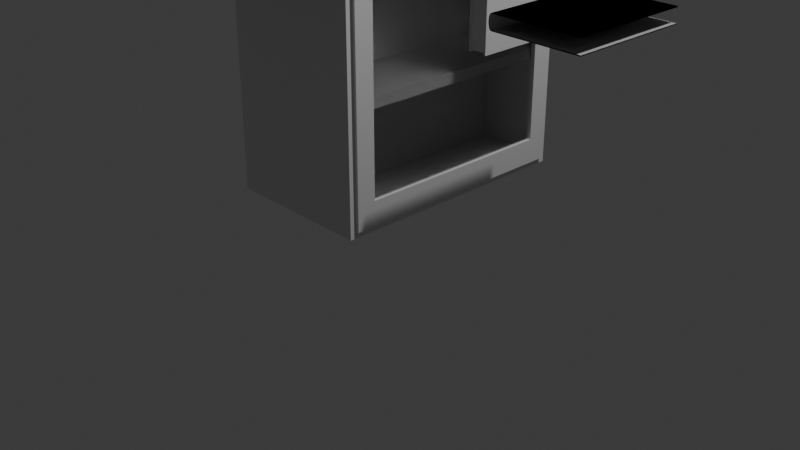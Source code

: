 # Source: library_-_pre_bones.blend  (saved by Blender 4.3.34; exported with 4.5.12 LTS)
import bpy
from mathutils import Matrix  # noqa: F401  (used for matrix-valued properties, if any)

bpy.ops.wm.read_factory_settings(use_empty=True)
scene = bpy.context.scene
scene.name = 'Scene'

# ---- collections
col_collection = bpy.data.collections.new('Collection'); scene.collection.children.link(col_collection)
col_library = bpy.data.collections.new('Library'); scene.collection.children.link(col_library)
col_door = bpy.data.collections.new('Door'); col_library.children.link(col_door)
col_book__filler = bpy.data.collections.new('Book (Filler)'); scene.collection.children.link(col_book__filler)
col_book__animated = bpy.data.collections.new('Book (Animated)'); scene.collection.children.link(col_book__animated)

# ---- materials (node trees are filled in below, after node groups)
mat_glass = bpy.data.materials.new('Glass')
mat_glass.use_transparent_shadow = False

# ---- node groups
ng_auto_smooth_001 = bpy.data.node_groups.new('Auto Smooth.001', 'GeometryNodeTree')
_s = ng_auto_smooth_001.interface.new_socket(name='Geometry', in_out='OUTPUT', socket_type='NodeSocketGeometry')
_s = ng_auto_smooth_001.interface.new_socket(name='Geometry', in_out='INPUT', socket_type='NodeSocketGeometry')
_s = ng_auto_smooth_001.interface.new_socket(name='Angle', in_out='INPUT', socket_type='NodeSocketFloat')
_s.subtype = 'ANGLE'
_s.min_value = 0.0
_s.max_value = 3.142
ng_auto_smooth_001.is_modifier = True
_N = ng_auto_smooth_001.nodes; _L = ng_auto_smooth_001.links
n0 = _N.new('NodeGroupOutput'); n0.name = 'Group Output'; n0.location = (480, -100)
n1 = _N.new('NodeGroupInput'); n1.name = 'Group Input'; n1.location = (-420, -300)
n2 = _N.new('NodeGroupInput'); n2.name = 'Group Input.001'; n2.location = (-60, -100)
n3 = _N.new('GeometryNodeSetShadeSmooth'); n3.name = 'Set Shade Smooth'; n3.location = (120, -100)
n3.domain = 'EDGE'
n4 = _N.new('GeometryNodeSetShadeSmooth'); n4.name = 'Set Shade Smooth.001'; n4.location = (300, -100)
n5 = _N.new('GeometryNodeInputMeshEdgeAngle'); n5.name = 'Edge Angle'; n5.location = (-420, -220)
n6 = _N.new('GeometryNodeInputEdgeSmooth'); n6.name = 'Is Edge Smooth'; n6.location = (-60, -160)
n7 = _N.new('GeometryNodeInputShadeSmooth'); n7.name = 'Is Face Smooth'; n7.location = (-240, -340)
n8 = _N.new('FunctionNodeBooleanMath'); n8.name = 'Boolean Math'; n8.location = (-60, -220)
n9 = _N.new('FunctionNodeCompare'); n9.name = 'Compare'; n9.location = (-240, -180)
n9.operation = 'LESS_EQUAL'
_L.new(n5.outputs[0], n9.inputs[0])
_L.new(n4.outputs[0], n0.inputs[0])
_L.new(n1.outputs[1], n9.inputs[1])
_L.new(n9.outputs[0], n8.inputs[0])
_L.new(n7.outputs[0], n8.inputs[1])
_L.new(n2.outputs[0], n3.inputs[0])
_L.new(n6.outputs[0], n3.inputs[1])
_L.new(n3.outputs[0], n4.inputs[0])
_L.new(n8.outputs[0], n3.inputs[2])
n0.is_active_output = True
ng_auto_smooth = bpy.data.node_groups.new('Auto Smooth', 'GeometryNodeTree')
_s = ng_auto_smooth.interface.new_socket(name='Geometry', in_out='OUTPUT', socket_type='NodeSocketGeometry')
_s = ng_auto_smooth.interface.new_socket(name='Geometry', in_out='INPUT', socket_type='NodeSocketGeometry')
_s = ng_auto_smooth.interface.new_socket(name='Angle', in_out='INPUT', socket_type='NodeSocketFloat')
_s.subtype = 'ANGLE'
_s.min_value = 0.0
_s.max_value = 3.142
ng_auto_smooth.is_modifier = True
_N = ng_auto_smooth.nodes; _L = ng_auto_smooth.links
n0 = _N.new('NodeGroupOutput'); n0.name = 'Group Output'; n0.location = (480, -100)
n1 = _N.new('NodeGroupInput'); n1.name = 'Group Input'; n1.location = (-420, -300)
n2 = _N.new('NodeGroupInput'); n2.name = 'Group Input.001'; n2.location = (-60, -100)
n3 = _N.new('GeometryNodeSetShadeSmooth'); n3.name = 'Set Shade Smooth'; n3.location = (120, -100)
n3.domain = 'EDGE'
n4 = _N.new('GeometryNodeSetShadeSmooth'); n4.name = 'Set Shade Smooth.001'; n4.location = (300, -100)
n5 = _N.new('GeometryNodeInputMeshEdgeAngle'); n5.name = 'Edge Angle'; n5.location = (-420, -220)
n6 = _N.new('GeometryNodeInputEdgeSmooth'); n6.name = 'Is Edge Smooth'; n6.location = (-60, -160)
n7 = _N.new('GeometryNodeInputShadeSmooth'); n7.name = 'Is Face Smooth'; n7.location = (-240, -340)
n8 = _N.new('FunctionNodeBooleanMath'); n8.name = 'Boolean Math'; n8.location = (-60, -220)
n9 = _N.new('FunctionNodeCompare'); n9.name = 'Compare'; n9.location = (-240, -180)
n9.operation = 'LESS_EQUAL'
_L.new(n5.outputs[0], n9.inputs[0])
_L.new(n4.outputs[0], n0.inputs[0])
_L.new(n1.outputs[1], n9.inputs[1])
_L.new(n9.outputs[0], n8.inputs[0])
_L.new(n7.outputs[0], n8.inputs[1])
_L.new(n2.outputs[0], n3.inputs[0])
_L.new(n6.outputs[0], n3.inputs[1])
_L.new(n3.outputs[0], n4.inputs[0])
_L.new(n8.outputs[0], n3.inputs[2])
n0.is_active_output = True

# ---- material node trees
mat_glass.use_nodes = True; mat_glass.node_tree.nodes.clear()
_N = mat_glass.node_tree.nodes; _L = mat_glass.node_tree.links
n0 = _N.new('ShaderNodeBsdfPrincipled'); n0.name = 'Principled BSDF'; n0.location = (10, 300)
n0.inputs[2].default_value = 0.0
n0.inputs[3].default_value = 1.45
n0.inputs[18].default_value = 1.0
n1 = _N.new('ShaderNodeOutputMaterial'); n1.name = 'Material Output'; n1.location = (300, 300)
_L.new(n0.outputs[0], n1.inputs[0])
n1.is_active_output = True

# ---- world
world_world = bpy.data.worlds.new('World'); scene.world = world_world
world_world.use_nodes = True; world_world.node_tree.nodes.clear()
_N = world_world.node_tree.nodes; _L = world_world.node_tree.links
n0 = _N.new('ShaderNodeOutputWorld'); n0.name = 'World Output'; n0.location = (300, 300)
n1 = _N.new('ShaderNodeBackground'); n1.name = 'Background'; n1.location = (10, 300)
n1.inputs[0].default_value = (0.05088, 0.05088, 0.05088, 1.0)
_L.new(n1.outputs[0], n0.inputs[0])
n0.is_active_output = True
world_world.color = (0.05088, 0.05088, 0.05088)
world_world.use_sun_shadow = False
world_world.sun_shadow_jitter_overblur = 0.0

# ---- cameras
cam_camera = bpy.data.cameras.new('Camera')
cam_camera.clip_end = 100.0
cam_camera.ortho_scale = 7.314

# ---- lights
light_light = bpy.data.lights.new('Light', 'POINT')
light_light.transmission_factor = 0.0
light_light.use_soft_falloff = False
light_light.energy = 1000.0
light_light.shadow_soft_size = 0.1
light_light.shadow_maximum_resolution = 0.006
light_light.use_absolute_resolution = True

# ---- meshes
me_cube_003 = bpy.data.meshes.new('Cube.003')
me_cube_003.from_pydata([(0.8164, -0.6084, -0.07493), (0.8164, 0.6084, -0.07493), (0.8164, -0.6084, 0.07493), (0.8164, 0.6084, 0.07493), (-0.08558, -0.6084, -0.06129), (-0.08188, -0.6084, -0.06566), (-0.0847, -0.6084, -0.06282), (-0.08334, -0.6084, -0.06442), (-0.0707, -0.6084, -0.07312), (-0.06512, -0.6084, -0.07493), (-0.06893, -0.6084, -0.07403), (-0.06689, -0.6084, -0.07469), (-0.06512, 0.6084, -0.07493), (-0.0707, 0.6084, -0.07312), (-0.06689, 0.6084, -0.07469), (-0.06893, 0.6084, -0.07403), (-0.08188, 0.6084, -0.06566), (-0.08558, 0.6084, -0.06129), (-0.08334, 0.6084, -0.06442), (-0.0847, 0.6084, -0.06282), (-0.06512, -0.6084, 0.07493), (-0.0707, -0.6084, 0.07312), (-0.06689, -0.6084, 0.07469), (-0.06893, -0.6084, 0.07403), (-0.08188, -0.6084, 0.06566), (-0.08558, -0.6084, 0.06129), (-0.08334, -0.6084, 0.06442), (-0.0847, -0.6084, 0.06282), (-0.08558, 0.6084, 0.06129), (-0.08188, 0.6084, 0.06566), (-0.0847, 0.6084, 0.06282), (-0.08334, 0.6084, 0.06442), (-0.0707, 0.6084, 0.07312), (-0.06512, 0.6084, 0.07493), (-0.06893, 0.6084, 0.07403), (-0.06689, 0.6084, 0.07469), (-0.09282, -0.6084, -0.04086), (-0.09736, -0.6084, -0.02043), (-0.09893, -0.6084, -9.67e-09), (-0.09736, -0.6084, 0.02043), (-0.09282, -0.6084, 0.04086), (-0.09282, 0.6084, 0.04086), (-0.09736, 0.6084, 0.02043), (-0.09893, 0.6084, -6.286e-08), (-0.09736, 0.6084, -0.02043), (-0.09282, 0.6084, -0.04086), (0.8164, -0.6084, -0.06581), (0.8164, 0.6084, -0.06581), (0.8164, -0.6084, 0.06581), (0.8164, 0.6084, 0.06581), (-0.0773, -0.6084, -0.05746), (-0.07638, -0.6084, -0.05839), (-0.07724, -0.6084, -0.05756), (-0.07687, -0.6084, -0.05798), (-0.06608, -0.6084, -0.06525), (-0.0645, -0.6084, -0.06583), (-0.06543, -0.6084, -0.0656), (-0.06485, -0.6084, -0.0658), (-0.0645, 0.6084, -0.06583), (-0.06608, 0.6084, -0.06525), (-0.06485, 0.6084, -0.0658), (-0.06543, 0.6084, -0.0656), (-0.07638, 0.6084, -0.05839), (-0.0773, 0.6084, -0.05746), (-0.07687, 0.6084, -0.05798), (-0.07724, 0.6084, -0.05756), (-0.0645, -0.6084, 0.06583), (-0.06608, -0.6084, 0.06525), (-0.06485, -0.6084, 0.0658), (-0.06543, -0.6084, 0.0656), (-0.07638, -0.6084, 0.05839), (-0.0773, -0.6084, 0.05746), (-0.07687, -0.6084, 0.05798), (-0.07724, -0.6084, 0.05756), (-0.0773, 0.6084, 0.05746), (-0.07638, 0.6084, 0.05839), (-0.07724, 0.6084, 0.05756), (-0.07687, 0.6084, 0.05798), (-0.06608, 0.6084, 0.06525), (-0.0645, 0.6084, 0.06583), (-0.06543, 0.6084, 0.0656), (-0.06485, 0.6084, 0.0658), (-0.08405, -0.6084, -0.03834), (-0.08833, -0.6084, -0.01909), (-0.08981, -0.6084, -9.67e-09), (-0.08833, -0.6084, 0.01909), (-0.08405, -0.6084, 0.03834), (-0.08405, 0.6084, 0.03834), (-0.08833, 0.6084, 0.01909), (-0.08981, 0.6084, -6.286e-08), (-0.08833, 0.6084, -0.01909), (-0.08405, 0.6084, -0.03834)], [], [(29, 24, 21, 32), (2, 3, 33, 20), (36, 45, 17, 4), (9, 12, 1, 0), (28, 25, 27, 30), (30, 27, 26, 31), (31, 26, 24, 29), (20, 33, 35, 22), (22, 35, 34, 23), (23, 34, 32, 21), (12, 9, 11, 14), (14, 11, 10, 15), (15, 10, 8, 13), (4, 17, 19, 6), (6, 19, 18, 7), (7, 18, 16, 5), (13, 8, 5, 16), (25, 28, 41, 40), (40, 41, 42, 39), (39, 42, 43, 38), (38, 43, 44, 37), (37, 44, 45, 36), (75, 78, 67, 70), (48, 66, 79, 49), (82, 50, 63, 91), (55, 46, 47, 58), (74, 76, 73, 71), (76, 77, 72, 73), (77, 75, 70, 72), (66, 68, 81, 79), (68, 69, 80, 81), (69, 67, 78, 80), (58, 60, 57, 55), (60, 61, 56, 57), (61, 59, 54, 56), (50, 52, 65, 63), (52, 53, 64, 65), (53, 51, 62, 64), (59, 62, 51, 54), (71, 86, 87, 74), (86, 85, 88, 87), (85, 84, 89, 88), (84, 83, 90, 89), (83, 82, 91, 90), (0, 1, 47, 46), (3, 2, 48, 49), (28, 30, 76, 74), (27, 25, 71, 73), (30, 31, 77, 76), (26, 27, 73, 72), (31, 29, 75, 77), (24, 26, 72, 70), (20, 22, 68, 66), (35, 33, 79, 81), (22, 23, 69, 68), (34, 35, 81, 80), (23, 21, 67, 69), (32, 34, 80, 78), (12, 14, 60, 58), (11, 9, 55, 57), (14, 15, 61, 60), (10, 11, 57, 56), (15, 13, 59, 61), (8, 10, 56, 54), (4, 6, 52, 50), (19, 17, 63, 65), (6, 7, 53, 52), (18, 19, 65, 64), (7, 5, 51, 53), (16, 18, 64, 62), (13, 16, 62, 59), (5, 8, 54, 51), (25, 40, 86, 71), (17, 45, 91, 63), (9, 0, 46, 55), (1, 12, 58, 47), (29, 32, 78, 75), (21, 24, 70, 67), (2, 20, 66, 48), (33, 3, 49, 79), (36, 4, 50, 82), (37, 36, 82, 83), (38, 37, 83, 84), (39, 38, 84, 85), (40, 39, 85, 86), (41, 28, 74, 87), (42, 41, 87, 88), (43, 42, 88, 89), (44, 43, 89, 90), (45, 44, 90, 91)])
me_cube_003.polygons.foreach_set('use_smooth', [True] * 90)
_uv = me_cube_003.uv_layers.new(name='UVMap')
_uv.uv.foreach_set('vector', [0.625, 0.5151, 0.375, 0.5151, 0.375, 0.5011, 0.625, 0.5011, 0.375, 0.25, 0.625, 0.25, 0.625, 0.4972, 0.375, 0.4972, 0.375, 0.6932, 0.625, 0.6932, 0.625, 0.7272, 0.375, 0.7272, 0.375, 0.7528, 0.625, 0.7528, 0.625, 1.0, 0.375, 1.0, 0.625, 0.5228, 0.375, 0.5228, 0.375, 0.5202, 0.625, 0.5202, 0.625, 0.5202, 0.375, 0.5202, 0.375, 0.5171, 0.625, 0.5171, 0.625, 0.5171, 0.375, 0.5171, 0.375, 0.5151, 0.625, 0.5151, 0.375, 0.4972, 0.625, 0.4972, 0.625, 0.4975, 0.375, 0.4975, 0.375, 0.4975, 0.625, 0.4975, 0.625, 0.4991, 0.375, 0.4991, 0.375, 0.4991, 0.625, 0.4991, 0.625, 0.5011, 0.375, 0.5011, 0.625, 0.7528, 0.375, 0.7528, 0.375, 0.7525, 0.625, 0.7525, 0.625, 0.7525, 0.375, 0.7525, 0.375, 0.7509, 0.625, 0.7509, 0.625, 0.7509, 0.375, 0.7509, 0.375, 0.7489, 0.625, 0.7489, 0.375, 0.7272, 0.625, 0.7272, 0.625, 0.7298, 0.375, 0.7298, 0.375, 0.7298, 0.625, 0.7298, 0.625, 0.7329, 0.375, 0.7329, 0.375, 0.7329, 0.625, 0.7329, 0.625, 0.7349, 0.375, 0.7349, 0.625, 0.7489, 0.375, 0.7489, 0.375, 0.7349, 0.625, 0.7349, 0.375, 0.5228, 0.625, 0.5228, 0.625, 0.5568, 0.375, 0.5568, 0.375, 0.5568, 0.625, 0.5568, 0.625, 0.5909, 0.375, 0.5909, 0.375, 0.5909, 0.625, 0.5909, 0.625, 0.625, 0.375, 0.625, 0.375, 0.625, 0.625, 0.625, 0.625, 0.6591, 0.375, 0.6591, 0.375, 0.6591, 0.625, 0.6591, 0.625, 0.6932, 0.375, 0.6932, 0.625, 0.5151, 0.625, 0.5011, 0.375, 0.5011, 0.375, 0.5151, 0.375, 0.25, 0.375, 0.4972, 0.625, 0.4972, 0.625, 0.25, 0.375, 0.6932, 0.375, 0.7272, 0.625, 0.7272, 0.625, 0.6932, 0.375, 0.7528, 0.375, 1.0, 0.625, 1.0, 0.625, 0.7528, 0.625, 0.5228, 0.625, 0.5202, 0.375, 0.5202, 0.375, 0.5228, 0.625, 0.5202, 0.625, 0.5171, 0.375, 0.5171, 0.375, 0.5202, 0.625, 0.5171, 0.625, 0.5151, 0.375, 0.5151, 0.375, 0.5171, 0.375, 0.4972, 0.375, 0.4975, 0.625, 0.4975, 0.625, 0.4972, 0.375, 0.4975, 0.375, 0.4991, 0.625, 0.4991, 0.625, 0.4975, 0.375, 0.4991, 0.375, 0.5011, 0.625, 0.5011, 0.625, 0.4991, 0.625, 0.7528, 0.625, 0.7525, 0.375, 0.7525, 0.375, 0.7528, 0.625, 0.7525, 0.625, 0.7509, 0.375, 0.7509, 0.375, 0.7525, 0.625, 0.7509, 0.625, 0.7489, 0.375, 0.7489, 0.375, 0.7509, 0.375, 0.7272, 0.375, 0.7298, 0.625, 0.7298, 0.625, 0.7272, 0.375, 0.7298, 0.375, 0.7329, 0.625, 0.7329, 0.625, 0.7298, 0.375, 0.7329, 0.375, 0.7349, 0.625, 0.7349, 0.625, 0.7329, 0.625, 0.7489, 0.625, 0.7349, 0.375, 0.7349, 0.375, 0.7489, 0.375, 0.5228, 0.375, 0.5568, 0.625, 0.5568, 0.625, 0.5228, 0.375, 0.5568, 0.375, 0.5909, 0.625, 0.5909, 0.625, 0.5568, 0.375, 0.5909, 0.375, 0.625, 0.625, 0.625, 0.625, 0.5909, 0.375, 0.625, 0.375, 0.6591, 0.625, 0.6591, 0.625, 0.625, 0.375, 0.6591, 0.375, 0.6932, 0.625, 0.6932, 0.625, 0.6591, 0.375, 1.0, 0.625, 1.0, 0.625, 1.0, 0.375, 1.0, 0.625, 0.25, 0.375, 0.25, 0.375, 0.25, 0.625, 0.25, 0.625, 0.5228, 0.625, 0.5202, 0.625, 0.5202, 0.625, 0.5228, 0.375, 0.5202, 0.375, 0.5228, 0.375, 0.5228, 0.375, 0.5202, 0.625, 0.5202, 0.625, 0.5171, 0.625, 0.5171, 0.625, 0.5202, 0.375, 0.5171, 0.375, 0.5202, 0.375, 0.5202, 0.375, 0.5171, 0.625, 0.5171, 0.625, 0.5151, 0.625, 0.5151, 0.625, 0.5171, 0.375, 0.5151, 0.375, 0.5171, 0.375, 0.5171, 0.375, 0.5151, 0.375, 0.4972, 0.375, 0.4975, 0.375, 0.4975, 0.375, 0.4972, 0.625, 0.4975, 0.625, 0.4972, 0.625, 0.4972, 0.625, 0.4975, 0.375, 0.4975, 0.375, 0.4991, 0.375, 0.4991, 0.375, 0.4975, 0.625, 0.4991, 0.625, 0.4975, 0.625, 0.4975, 0.625, 0.4991, 0.375, 0.4991, 0.375, 0.5011, 0.375, 0.5011, 0.375, 0.4991, 0.625, 0.5011, 0.625, 0.4991, 0.625, 0.4991, 0.625, 0.5011, 0.625, 0.7528, 0.625, 0.7525, 0.625, 0.7525, 0.625, 0.7528, 0.375, 0.7525, 0.375, 0.7528, 0.375, 0.7528, 0.375, 0.7525, 0.625, 0.7525, 0.625, 0.7509, 0.625, 0.7509, 0.625, 0.7525, 0.375, 0.7509, 0.375, 0.7525, 0.375, 0.7525, 0.375, 0.7509, 0.625, 0.7509, 0.625, 0.7489, 0.625, 0.7489, 0.625, 0.7509, 0.375, 0.7489, 0.375, 0.7509, 0.375, 0.7509, 0.375, 0.7489, 0.375, 0.7272, 0.375, 0.7298, 0.375, 0.7298, 0.375, 0.7272, 0.625, 0.7298, 0.625, 0.7272, 0.625, 0.7272, 0.625, 0.7298, 0.375, 0.7298, 0.375, 0.7329, 0.375, 0.7329, 0.375, 0.7298, 0.625, 0.7329, 0.625, 0.7298, 0.625, 0.7298, 0.625, 0.7329, 0.375, 0.7329, 0.375, 0.7349, 0.375, 0.7349, 0.375, 0.7329, 0.625, 0.7349, 0.625, 0.7329, 0.625, 0.7329, 0.625, 0.7349, 0.625, 0.7489, 0.625, 0.7349, 0.625, 0.7349, 0.625, 0.7489, 0.375, 0.7349, 0.375, 0.7489, 0.375, 0.7489, 0.375, 0.7349, 0.375, 0.5228, 0.375, 0.5568, 0.375, 0.5568, 0.375, 0.5228, 0.625, 0.7272, 0.625, 0.6932, 0.625, 0.6932, 0.625, 0.7272, 0.375, 0.7528, 0.375, 1.0, 0.375, 1.0, 0.375, 0.7528, 0.625, 1.0, 0.625, 0.7528, 0.625, 0.7528, 0.625, 1.0, 0.625, 0.5151, 0.625, 0.5011, 0.625, 0.5011, 0.625, 0.5151, 0.375, 0.5011, 0.375, 0.5151, 0.375, 0.5151, 0.375, 0.5011, 0.375, 0.25, 0.375, 0.4972, 0.375, 0.4972, 0.375, 0.25, 0.625, 0.4972, 0.625, 0.25, 0.625, 0.25, 0.625, 0.4972, 0.375, 0.6932, 0.375, 0.7272, 0.375, 0.7272, 0.375, 0.6932, 0.375, 0.6591, 0.375, 0.6932, 0.375, 0.6932, 0.375, 0.6591, 0.375, 0.625, 0.375, 0.6591, 0.375, 0.6591, 0.375, 0.625, 0.375, 0.5909, 0.375, 0.625, 0.375, 0.625, 0.375, 0.5909, 0.375, 0.5568, 0.375, 0.5909, 0.375, 0.5909, 0.375, 0.5568, 0.625, 0.5568, 0.625, 0.5228, 0.625, 0.5228, 0.625, 0.5568, 0.625, 0.5909, 0.625, 0.5568, 0.625, 0.5568, 0.625, 0.5909, 0.625, 0.625, 0.625, 0.5909, 0.625, 0.5909, 0.625, 0.625, 0.625, 0.6591, 0.625, 0.625, 0.625, 0.625, 0.625, 0.6591, 0.625, 0.6932, 0.625, 0.6591, 0.625, 0.6591, 0.625, 0.6932])
me_cube_003.update()
me_cube_001 = bpy.data.meshes.new('Cube.001')
me_cube_001.from_pydata([(-0.7579, -1.296, -1.504), (-0.6701, -1.208, -1.404), (-0.7579, -1.296, 1.435), (-0.6701, -1.208, 1.334), (-0.7579, 1.296, -1.504), (-0.6701, 1.208, -1.404), (-0.7579, 1.296, 1.435), (-0.6701, 1.208, 1.334), (0.7579, -1.296, -1.504), (0.7579, -1.296, 1.435), (0.7579, 1.296, -1.504), (0.7579, 1.296, 1.435), (-0.7579, 0.0, 2.213), (0.7579, 0.0, 2.213), (0.7579, 1.208, 1.334), (0.7579, -1.208, 1.334), (0.7579, -1.208, -1.404), (0.7579, 1.208, -1.404)], [], [(12, 2, 6), (4, 6, 11, 10), (13, 11, 9), (8, 9, 2, 0), (4, 10, 8, 0), (6, 2, 9, 11), (17, 10, 11, 9, 8, 16, 15, 14), (16, 8, 10, 17), (6, 4, 0, 2), (14, 7, 5, 17), (1, 3, 15, 16), (5, 1, 16, 17), (15, 3, 7, 14), (7, 3, 1, 5)])
me_cube_001.polygons.foreach_set('material_index', [0, 0, 0, 0, 0, 0, 0, 0, 0, 1, 1, 1, 1, 1])
_uv = me_cube_001.uv_layers.new(name='UVMap')
_uv.uv.foreach_set('vector', [0.0, 0.0, 0.625, 1.0, 0.625, 0.25, 0.375, 0.25, 0.625, 0.25, 0.625, 0.5, 0.375, 0.5, 0.0, 0.0, 0.625, 0.5, 0.625, 0.75, 0.375, 0.75, 0.625, 0.75, 0.625, 1.0, 0.375, 1.0, 0.125, 0.5, 0.375, 0.5, 0.375, 0.75, 0.125, 0.75, 0.625, 0.25, 0.625, 1.0, 0.625, 0.75, 0.625, 0.5, 0.0, 0.0, 0.0, 0.0, 0.0, 0.0, 0.0, 0.0, 0.0, 0.0, 0.0, 0.0, 0.0, 0.0, 0.0, 0.0, 0.0, 0.0, 0.0, 0.0, 0.0, 0.0, 0.0, 0.0, 0.0, 0.0, 0.0, 0.0, 0.0, 0.0, 0.0, 0.0, 0.625, 0.3803, 0.625, 0.25, 0.375, 0.25, 0.375, 0.3803, 0.375, 1.0, 0.625, 1.0, 0.625, 0.8697, 0.375, 0.8697, 0.125, 0.5, 0.125, 0.75, 0.2553, 0.75, 0.2553, 0.5, 0.625, 0.8697, 0.625, 1.0, 0.625, 0.25, 0.625, 0.3803, 0.0, 0.0, 0.0, 0.0, 0.0, 0.0, 0.0, 0.0])
me_cube_001.update()
me_cube_002 = bpy.data.meshes.new('Cube.002')
me_cube_002.from_pydata([(-0.8991, -1.0, 0.2002), (-0.8991, -1.0, 0.289), (-0.8991, 1.0, -1.0), (-0.8991, 1.0, -0.9112), (0.8991, -1.0, 0.2002), (0.8991, -1.0, 0.289), (0.8991, 1.0, -1.0), (0.8991, 1.0, -0.9112), (-0.8991, -3.0, -1.0), (-0.8991, -3.0, -0.9112), (0.8991, -3.0, -1.0), (0.8991, -3.0, -0.9112)], [], [(0, 1, 3, 2), (2, 3, 7, 6), (6, 7, 5, 4), (4, 5, 1, 0), (2, 6, 4, 0), (7, 3, 1, 5), (0, 8, 9, 1), (8, 10, 11, 9), (10, 4, 5, 11), (8, 0, 4, 10), (11, 5, 1, 9)])
_uv = me_cube_002.uv_layers.new(name='UVMap')
_uv.uv.foreach_set('vector', [0.375, 0.0, 0.625, 0.0, 0.625, 0.25, 0.375, 0.25, 0.375, 0.25, 0.625, 0.25, 0.625, 0.5, 0.375, 0.5, 0.375, 0.5, 0.625, 0.5, 0.625, 0.75, 0.375, 0.75, 0.375, 0.75, 0.625, 0.75, 0.625, 1.0, 0.375, 1.0, 0.125, 0.5, 0.375, 0.5, 0.375, 0.75, 0.125, 0.75, 0.625, 0.5, 0.875, 0.5, 0.875, 0.75, 0.625, 0.75, 0.375, 0.0, 0.375, 0.25, 0.625, 0.25, 0.625, 0.0, 0.375, 0.25, 0.375, 0.5, 0.625, 0.5, 0.625, 0.25, 0.375, 0.5, 0.375, 0.75, 0.625, 0.75, 0.625, 0.5, 0.125, 0.5, 0.125, 0.75, 0.375, 0.75, 0.375, 0.5, 0.625, 0.5, 0.625, 0.75, 0.875, 0.75, 0.875, 0.5])
me_cube_002.update()
me_cube_005 = bpy.data.meshes.new('Cube.005')
me_cube_005.from_pydata([(-0.6701, -1.208, 1.656), (-0.6701, -1.208, 1.763), (-0.6701, 1.208, 1.656), (-0.6701, 1.208, 1.763), (0.6712, -1.208, 1.656), (0.6712, -1.208, 1.763), (0.6712, 1.208, 1.656), (0.6712, 1.208, 1.763)], [], [(6, 7, 5, 4), (2, 6, 4, 0), (7, 3, 1, 5)])
_uv = me_cube_005.uv_layers.new(name='UVMap')
_uv.uv.foreach_set('vector', [0.375, 0.5, 0.625, 0.5, 0.625, 0.75, 0.375, 0.75, 0.125, 0.5, 0.375, 0.5, 0.375, 0.75, 0.125, 0.75, 0.625, 0.5, 0.875, 0.5, 0.875, 0.75, 0.625, 0.75])
me_cube_005.update()
me_cube_004 = bpy.data.meshes.new('Cube.004')
me_cube_004.from_pydata([(-0.7579, -1.232, -1.439), (-0.7579, -1.232, 1.37), (-0.7579, 1.232, -1.439), (-0.7579, 1.232, 1.37), (-0.7173, -1.232, -1.439), (-0.7173, -1.232, 1.37), (-0.7173, 1.232, -1.439), (-0.7173, 1.232, 1.37), (-0.7579, 1.208, -1.404), (-0.7579, -1.208, -1.404), (-0.7579, -1.208, 1.334), (-0.7579, 1.208, 1.334), (-0.7832, 1.208, -1.404), (-0.7832, -1.208, -1.404), (-0.7832, -1.208, 1.334), (-0.7832, 1.208, 1.334), (-0.7173, -1.038, -1.189), (-0.7173, -1.038, 1.164), (-0.7173, 1.038, 1.164), (-0.7173, 1.038, -1.189), (-0.7832, 1.038, -1.189), (-0.7832, -1.038, -1.189), (-0.7832, -1.038, 1.164), (-0.7832, 1.038, 1.164)], [], [(2, 3, 7, 6), (4, 5, 1, 0), (2, 6, 4, 0), (3, 1, 5, 7), (17, 5, 4, 6, 7, 18, 19, 16), (18, 7, 5, 17), (2, 0, 9, 8), (11, 8, 12, 15), (0, 1, 10, 9), (1, 3, 11, 10), (3, 2, 8, 11), (23, 15, 12, 13, 14, 22, 21, 20), (14, 15, 23, 22), (8, 9, 13, 12), (10, 11, 15, 14), (9, 10, 14, 13), (16, 19, 20, 21), (23, 18, 17, 22), (22, 17, 16, 21), (20, 19, 18, 23)])
me_cube_004.polygons.foreach_set('material_index', [0, 0, 0, 0, 0, 0, 0, 0, 0, 0, 0, 0, 0, 0, 0, 0, 1, 1, 1, 1])
_uv = me_cube_004.uv_layers.new(name='UVMap')
_uv.uv.foreach_set('vector', [0.375, 0.25, 0.625, 0.25, 0.625, 0.5, 0.375, 0.5, 0.375, 0.75, 0.625, 0.75, 0.625, 1.0, 0.375, 1.0, 0.125, 0.5, 0.375, 0.5, 0.375, 0.75, 0.125, 0.75, 0.625, 0.25, 0.625, 1.0, 0.625, 0.75, 0.625, 0.5, 0.0, 0.0, 0.0, 0.0, 0.0, 0.0, 0.0, 0.0, 0.0, 0.0, 0.0, 0.0, 0.0, 0.0, 0.0, 0.0, 0.0, 0.0, 0.0, 0.0, 0.0, 0.0, 0.0, 0.0, 0.125, 0.5, 0.125, 0.75, 0.125, 0.75, 0.125, 0.5, 0.625, 0.25, 0.375, 0.25, 0.375, 0.25, 0.625, 0.25, 0.375, 1.0, 0.625, 1.0, 0.625, 1.0, 0.375, 1.0, 0.625, 1.0, 0.625, 0.25, 0.625, 0.25, 0.625, 1.0, 0.625, 0.25, 0.375, 0.25, 0.375, 0.25, 0.625, 0.25, 0.0, 0.0, 0.0, 0.0, 0.0, 0.0, 0.0, 0.0, 0.0, 0.0, 0.0, 0.0, 0.0, 0.0, 0.0, 0.0, 0.0, 0.0, 0.0, 0.0, 0.0, 0.0, 0.0, 0.0, 0.125, 0.5, 0.125, 0.75, 0.125, 0.75, 0.125, 0.5, 0.625, 1.0, 0.625, 0.25, 0.625, 0.25, 0.625, 1.0, 0.375, 1.0, 0.625, 1.0, 0.625, 1.0, 0.375, 1.0, 0.375, 0.75, 0.375, 0.5, 0.375, 0.5, 0.375, 0.75, 0.625, 0.5, 0.625, 0.5, 0.625, 0.75, 0.625, 0.75, 0.625, 0.75, 0.625, 0.75, 0.375, 0.75, 0.375, 0.75, 0.375, 0.5, 0.375, 0.5, 0.625, 0.5, 0.625, 0.5])
me_cube_004.update()
me_cube_006 = bpy.data.meshes.new('Cube.006')
me_cube_006.from_pydata([(-1.378, 1.168, 1.31), (-1.378, 1.168, -1.338), (-1.378, -1.168, -1.338), (-1.378, -1.168, 1.31)], [], [(0, 3, 2, 1)])
_uv = me_cube_006.uv_layers.new(name='UVMap')
_uv.uv.foreach_set('vector', [0.0, 0.0, 0.0, 0.0, 0.0, 0.0, 0.0, 0.0])
me_cube_006.materials.append(mat_glass)
me_cube_006.update()
me_cube = bpy.data.meshes.new('Cube')
me_cube.from_pydata([(-0.08289, -0.4505, -0.5643), (-0.08289, -0.4505, 0.5643), (-0.08289, 0.4505, -0.5643), (-0.08289, 0.4505, 0.5643), (0.08289, -0.4505, -0.5643), (0.08289, -0.4505, 0.5643), (0.08289, 0.4505, -0.5643), (0.08289, 0.4505, 0.5643)], [], [(0, 1, 3, 2), (2, 3, 7, 6), (6, 7, 5, 4), (4, 5, 1, 0), (2, 6, 4, 0), (7, 3, 1, 5)])
_uv = me_cube.uv_layers.new(name='UVMap')
_uv.uv.foreach_set('vector', [0.375, 0.0, 0.625, 0.0, 0.625, 0.25, 0.375, 0.25, 0.375, 0.25, 0.625, 0.25, 0.625, 0.5, 0.375, 0.5, 0.375, 0.5, 0.625, 0.5, 0.625, 0.75, 0.375, 0.75, 0.375, 0.75, 0.625, 0.75, 0.625, 1.0, 0.375, 1.0, 0.125, 0.5, 0.375, 0.5, 0.375, 0.75, 0.125, 0.75, 0.625, 0.5, 0.875, 0.5, 0.875, 0.75, 0.625, 0.75])
me_cube.update()
me_cube_010 = bpy.data.meshes.new('Cube.010')
me_cube_010.from_pydata([(0.008494, 0.7342, -0.5643), (0.008494, 0.7342, 0.5643), (-0.1913, 0.7342, -0.5643), (-0.1913, 0.7342, 0.5643), (-0.0248, 0.7386, 0.5643), (-0.05809, 0.7414, 0.5643), (-0.09139, 0.7423, 0.5643), (-0.1247, 0.7414, 0.5643), (-0.158, 0.7386, 0.5643), (-0.0248, 0.7386, -0.5643), (-0.05809, 0.7414, -0.5643), (-0.09139, 0.7423, -0.5643), (-0.1247, 0.7414, -0.5643), (-0.158, 0.7386, -0.5643), (0.006509, 0.7193, -0.5643), (0.006509, 0.7193, 0.5643), (-0.1893, 0.7193, -0.5643), (-0.1893, 0.7193, 0.5643), (-0.02641, 0.7237, 0.5643), (-0.05893, 0.7264, 0.5643), (-0.09139, 0.7273, 0.5643), (-0.1238, 0.7264, 0.5643), (-0.1564, 0.7237, 0.5643), (-0.02641, 0.7237, -0.5643), (-0.05893, 0.7264, -0.5643), (-0.09139, 0.7273, -0.5643), (-0.1238, 0.7264, -0.5643), (-0.1564, 0.7237, -0.5643), (-0.008494, -0.1669, -0.5643), (-0.008494, -0.1669, 0.5643), (-0.008494, 0.7341, -0.5643), (-0.008494, 0.7341, 0.5643), (0.008494, -0.1669, -0.5643), (0.008494, -0.1669, 0.5643), (0.008494, 0.7341, -0.5643), (0.008494, 0.7341, 0.5643), (-0.1913, -0.1669, -0.5643), (-0.1913, -0.1669, 0.5643), (-0.1913, 0.7341, -0.5643), (-0.1913, 0.7341, 0.5643), (-0.1743, -0.1669, -0.5643), (-0.1743, -0.1669, 0.5643), (-0.1743, 0.7341, -0.5643), (-0.1743, 0.7341, 0.5643)], [], [(13, 2, 3, 8), (0, 9, 4, 1), (9, 10, 5, 4), (10, 11, 6, 5), (11, 12, 7, 6), (12, 13, 8, 7), (27, 22, 17, 16), (14, 15, 18, 23), (23, 18, 19, 24), (24, 19, 20, 25), (25, 20, 21, 26), (26, 21, 22, 27), (0, 1, 15, 14), (3, 2, 16, 17), (8, 3, 17, 22), (2, 13, 27, 16), (1, 4, 18, 15), (4, 5, 19, 18), (5, 6, 20, 19), (6, 7, 21, 20), (7, 8, 22, 21), (9, 0, 14, 23), (10, 9, 23, 24), (11, 10, 24, 25), (12, 11, 25, 26), (13, 12, 26, 27), (28, 29, 31, 30), (30, 31, 35, 34), (34, 35, 33, 32), (32, 33, 29, 28), (30, 34, 32, 28), (35, 31, 29, 33), (36, 37, 39, 38), (38, 39, 43, 42), (42, 43, 41, 40), (40, 41, 37, 36), (38, 42, 40, 36), (43, 39, 37, 41)])
me_cube_010.polygons.foreach_set('use_smooth', [True] * 38)
_uv = me_cube_010.uv_layers.new(name='UVMap')
_uv.uv.foreach_set('vector', [0.0, 0.0, 0.0, 0.0, 0.0, 0.0, 0.0, 0.0, 0.0, 0.0, 0.0, 0.0, 0.0, 0.0, 0.0, 0.0, 0.0, 0.0, 0.0, 0.0, 0.0, 0.0, 0.0, 0.0, 0.0, 0.0, 0.0, 0.0, 0.0, 0.0, 0.0, 0.0, 0.0, 0.0, 0.0, 0.0, 0.0, 0.0, 0.0, 0.0, 0.0, 0.0, 0.0, 0.0, 0.0, 0.0, 0.0, 0.0, 0.0, 0.0, 0.0, 0.0, 0.0, 0.0, 0.0, 0.0, 0.0, 0.0, 0.0, 0.0, 0.0, 0.0, 0.0, 0.0, 0.0, 0.0, 0.0, 0.0, 0.0, 0.0, 0.0, 0.0, 0.0, 0.0, 0.0, 0.0, 0.0, 0.0, 0.0, 0.0, 0.0, 0.0, 0.0, 0.0, 0.0, 0.0, 0.0, 0.0, 0.0, 0.0, 0.0, 0.0, 0.0, 0.0, 0.0, 0.0, 0.0, 0.0, 0.0, 0.0, 0.0, 0.0, 0.0, 0.0, 0.0, 0.0, 0.0, 0.0, 0.0, 0.0, 0.0, 0.0, 0.0, 0.0, 0.0, 0.0, 0.0, 0.0, 0.0, 0.0, 0.0, 0.0, 0.0, 0.0, 0.0, 0.0, 0.0, 0.0, 0.0, 0.0, 0.0, 0.0, 0.0, 0.0, 0.0, 0.0, 0.0, 0.0, 0.0, 0.0, 0.0, 0.0, 0.0, 0.0, 0.0, 0.0, 0.0, 0.0, 0.0, 0.0, 0.0, 0.0, 0.0, 0.0, 0.0, 0.0, 0.0, 0.0, 0.0, 0.0, 0.0, 0.0, 0.0, 0.0, 0.0, 0.0, 0.0, 0.0, 0.0, 0.0, 0.0, 0.0, 0.0, 0.0, 0.0, 0.0, 0.0, 0.0, 0.0, 0.0, 0.0, 0.0, 0.0, 0.0, 0.0, 0.0, 0.0, 0.0, 0.0, 0.0, 0.0, 0.0, 0.0, 0.0, 0.0, 0.0, 0.0, 0.0, 0.0, 0.0, 0.0, 0.0, 0.0, 0.0, 0.0, 0.0, 0.0, 0.0, 0.375, 0.0, 0.625, 0.0, 0.625, 0.25, 0.375, 0.25, 0.375, 0.25, 0.625, 0.25, 0.625, 0.5, 0.375, 0.5, 0.375, 0.5, 0.625, 0.5, 0.625, 0.75, 0.375, 0.75, 0.375, 0.75, 0.625, 0.75, 0.625, 1.0, 0.375, 1.0, 0.125, 0.5, 0.375, 0.5, 0.375, 0.75, 0.125, 0.75, 0.625, 0.5, 0.875, 0.5, 0.875, 0.75, 0.625, 0.75, 0.375, 0.0, 0.625, 0.0, 0.625, 0.25, 0.375, 0.25, 0.375, 0.25, 0.625, 0.25, 0.625, 0.5, 0.375, 0.5, 0.375, 0.5, 0.625, 0.5, 0.625, 0.75, 0.375, 0.75, 0.375, 0.75, 0.625, 0.75, 0.625, 1.0, 0.375, 1.0, 0.125, 0.5, 0.375, 0.5, 0.375, 0.75, 0.125, 0.75, 0.625, 0.5, 0.875, 0.5, 0.875, 0.75, 0.625, 0.75])
me_cube_010.update()
me_cube_011 = bpy.data.meshes.new('Cube.011')
me_cube_011.from_pydata([(0.8164, -0.6084, -0.07493), (0.8164, 0.6084, -0.07493), (0.8164, -0.6084, 0.07493), (0.8164, 0.6084, 0.07493), (-0.08558, -0.6084, -0.06129), (-0.08188, -0.6084, -0.06566), (-0.0847, -0.6084, -0.06282), (-0.08334, -0.6084, -0.06442), (-0.0707, -0.6084, -0.07312), (-0.06512, -0.6084, -0.07493), (-0.06893, -0.6084, -0.07403), (-0.06689, -0.6084, -0.07469), (-0.06512, 0.6084, -0.07493), (-0.0707, 0.6084, -0.07312), (-0.06689, 0.6084, -0.07469), (-0.06893, 0.6084, -0.07403), (-0.08188, 0.6084, -0.06566), (-0.08558, 0.6084, -0.06129), (-0.08334, 0.6084, -0.06442), (-0.0847, 0.6084, -0.06282), (-0.06512, -0.6084, 0.07493), (-0.0707, -0.6084, 0.07312), (-0.06689, -0.6084, 0.07469), (-0.06893, -0.6084, 0.07403), (-0.08188, -0.6084, 0.06566), (-0.08558, -0.6084, 0.06129), (-0.08334, -0.6084, 0.06442), (-0.0847, -0.6084, 0.06282), (-0.08558, 0.6084, 0.06129), (-0.08188, 0.6084, 0.06566), (-0.0847, 0.6084, 0.06282), (-0.08334, 0.6084, 0.06442), (-0.0707, 0.6084, 0.07312), (-0.06512, 0.6084, 0.07493), (-0.06893, 0.6084, 0.07403), (-0.06689, 0.6084, 0.07469), (-0.09282, -0.6084, -0.04086), (-0.09736, -0.6084, -0.02043), (-0.09893, -0.6084, -9.67e-09), (-0.09736, -0.6084, 0.02043), (-0.09282, -0.6084, 0.04086), (-0.09282, 0.6084, 0.04086), (-0.09736, 0.6084, 0.02043), (-0.09893, 0.6084, -6.286e-08), (-0.09736, 0.6084, -0.02043), (-0.09282, 0.6084, -0.04086), (0.8164, -0.6084, -0.06581), (0.8164, 0.6084, -0.06581), (0.8164, -0.6084, 0.06581), (0.8164, 0.6084, 0.06581), (-0.0773, -0.6084, -0.05746), (-0.07638, -0.6084, -0.05839), (-0.07724, -0.6084, -0.05756), (-0.07687, -0.6084, -0.05798), (-0.06608, -0.6084, -0.06525), (-0.0645, -0.6084, -0.06583), (-0.06543, -0.6084, -0.0656), (-0.06485, -0.6084, -0.0658), (-0.0645, 0.6084, -0.06583), (-0.06608, 0.6084, -0.06525), (-0.06485, 0.6084, -0.0658), (-0.06543, 0.6084, -0.0656), (-0.07638, 0.6084, -0.05839), (-0.0773, 0.6084, -0.05746), (-0.07687, 0.6084, -0.05798), (-0.07724, 0.6084, -0.05756), (-0.0645, -0.6084, 0.06583), (-0.06608, -0.6084, 0.06525), (-0.06485, -0.6084, 0.0658), (-0.06543, -0.6084, 0.0656), (-0.07638, -0.6084, 0.05839), (-0.0773, -0.6084, 0.05746), (-0.07687, -0.6084, 0.05798), (-0.07724, -0.6084, 0.05756), (-0.0773, 0.6084, 0.05746), (-0.07638, 0.6084, 0.05839), (-0.07724, 0.6084, 0.05756), (-0.07687, 0.6084, 0.05798), (-0.06608, 0.6084, 0.06525), (-0.0645, 0.6084, 0.06583), (-0.06543, 0.6084, 0.0656), (-0.06485, 0.6084, 0.0658), (-0.08405, -0.6084, -0.03834), (-0.08833, -0.6084, -0.01909), (-0.08981, -0.6084, -9.67e-09), (-0.08833, -0.6084, 0.01909), (-0.08405, -0.6084, 0.03834), (-0.08405, 0.6084, 0.03834), (-0.08833, 0.6084, 0.01909), (-0.08981, 0.6084, -6.286e-08), (-0.08833, 0.6084, -0.01909), (-0.08405, 0.6084, -0.03834)], [], [(29, 24, 21, 32), (2, 3, 33, 20), (36, 45, 17, 4), (9, 12, 1, 0), (28, 25, 27, 30), (30, 27, 26, 31), (31, 26, 24, 29), (20, 33, 35, 22), (22, 35, 34, 23), (23, 34, 32, 21), (12, 9, 11, 14), (14, 11, 10, 15), (15, 10, 8, 13), (4, 17, 19, 6), (6, 19, 18, 7), (7, 18, 16, 5), (13, 8, 5, 16), (25, 28, 41, 40), (40, 41, 42, 39), (39, 42, 43, 38), (38, 43, 44, 37), (37, 44, 45, 36), (75, 78, 67, 70), (48, 66, 79, 49), (82, 50, 63, 91), (55, 46, 47, 58), (74, 76, 73, 71), (76, 77, 72, 73), (77, 75, 70, 72), (66, 68, 81, 79), (68, 69, 80, 81), (69, 67, 78, 80), (58, 60, 57, 55), (60, 61, 56, 57), (61, 59, 54, 56), (50, 52, 65, 63), (52, 53, 64, 65), (53, 51, 62, 64), (59, 62, 51, 54), (71, 86, 87, 74), (86, 85, 88, 87), (85, 84, 89, 88), (84, 83, 90, 89), (83, 82, 91, 90), (0, 1, 47, 46), (3, 2, 48, 49), (28, 30, 76, 74), (27, 25, 71, 73), (30, 31, 77, 76), (26, 27, 73, 72), (31, 29, 75, 77), (24, 26, 72, 70), (20, 22, 68, 66), (35, 33, 79, 81), (22, 23, 69, 68), (34, 35, 81, 80), (23, 21, 67, 69), (32, 34, 80, 78), (12, 14, 60, 58), (11, 9, 55, 57), (14, 15, 61, 60), (10, 11, 57, 56), (15, 13, 59, 61), (8, 10, 56, 54), (4, 6, 52, 50), (19, 17, 63, 65), (6, 7, 53, 52), (18, 19, 65, 64), (7, 5, 51, 53), (16, 18, 64, 62), (13, 16, 62, 59), (5, 8, 54, 51), (25, 40, 86, 71), (17, 45, 91, 63), (9, 0, 46, 55), (1, 12, 58, 47), (29, 32, 78, 75), (21, 24, 70, 67), (2, 20, 66, 48), (33, 3, 49, 79), (36, 4, 50, 82), (37, 36, 82, 83), (38, 37, 83, 84), (39, 38, 84, 85), (40, 39, 85, 86), (41, 28, 74, 87), (42, 41, 87, 88), (43, 42, 88, 89), (44, 43, 89, 90), (45, 44, 90, 91)])
me_cube_011.polygons.foreach_set('use_smooth', [True] * 90)
_uv = me_cube_011.uv_layers.new(name='UVMap')
_uv.uv.foreach_set('vector', [0.625, 0.5151, 0.375, 0.5151, 0.375, 0.5011, 0.625, 0.5011, 0.375, 0.25, 0.625, 0.25, 0.625, 0.4972, 0.375, 0.4972, 0.375, 0.6932, 0.625, 0.6932, 0.625, 0.7272, 0.375, 0.7272, 0.375, 0.7528, 0.625, 0.7528, 0.625, 1.0, 0.375, 1.0, 0.625, 0.5228, 0.375, 0.5228, 0.375, 0.5202, 0.625, 0.5202, 0.625, 0.5202, 0.375, 0.5202, 0.375, 0.5171, 0.625, 0.5171, 0.625, 0.5171, 0.375, 0.5171, 0.375, 0.5151, 0.625, 0.5151, 0.375, 0.4972, 0.625, 0.4972, 0.625, 0.4975, 0.375, 0.4975, 0.375, 0.4975, 0.625, 0.4975, 0.625, 0.4991, 0.375, 0.4991, 0.375, 0.4991, 0.625, 0.4991, 0.625, 0.5011, 0.375, 0.5011, 0.625, 0.7528, 0.375, 0.7528, 0.375, 0.7525, 0.625, 0.7525, 0.625, 0.7525, 0.375, 0.7525, 0.375, 0.7509, 0.625, 0.7509, 0.625, 0.7509, 0.375, 0.7509, 0.375, 0.7489, 0.625, 0.7489, 0.375, 0.7272, 0.625, 0.7272, 0.625, 0.7298, 0.375, 0.7298, 0.375, 0.7298, 0.625, 0.7298, 0.625, 0.7329, 0.375, 0.7329, 0.375, 0.7329, 0.625, 0.7329, 0.625, 0.7349, 0.375, 0.7349, 0.625, 0.7489, 0.375, 0.7489, 0.375, 0.7349, 0.625, 0.7349, 0.375, 0.5228, 0.625, 0.5228, 0.625, 0.5568, 0.375, 0.5568, 0.375, 0.5568, 0.625, 0.5568, 0.625, 0.5909, 0.375, 0.5909, 0.375, 0.5909, 0.625, 0.5909, 0.625, 0.625, 0.375, 0.625, 0.375, 0.625, 0.625, 0.625, 0.625, 0.6591, 0.375, 0.6591, 0.375, 0.6591, 0.625, 0.6591, 0.625, 0.6932, 0.375, 0.6932, 0.625, 0.5151, 0.625, 0.5011, 0.375, 0.5011, 0.375, 0.5151, 0.375, 0.25, 0.375, 0.4972, 0.625, 0.4972, 0.625, 0.25, 0.375, 0.6932, 0.375, 0.7272, 0.625, 0.7272, 0.625, 0.6932, 0.375, 0.7528, 0.375, 1.0, 0.625, 1.0, 0.625, 0.7528, 0.625, 0.5228, 0.625, 0.5202, 0.375, 0.5202, 0.375, 0.5228, 0.625, 0.5202, 0.625, 0.5171, 0.375, 0.5171, 0.375, 0.5202, 0.625, 0.5171, 0.625, 0.5151, 0.375, 0.5151, 0.375, 0.5171, 0.375, 0.4972, 0.375, 0.4975, 0.625, 0.4975, 0.625, 0.4972, 0.375, 0.4975, 0.375, 0.4991, 0.625, 0.4991, 0.625, 0.4975, 0.375, 0.4991, 0.375, 0.5011, 0.625, 0.5011, 0.625, 0.4991, 0.625, 0.7528, 0.625, 0.7525, 0.375, 0.7525, 0.375, 0.7528, 0.625, 0.7525, 0.625, 0.7509, 0.375, 0.7509, 0.375, 0.7525, 0.625, 0.7509, 0.625, 0.7489, 0.375, 0.7489, 0.375, 0.7509, 0.375, 0.7272, 0.375, 0.7298, 0.625, 0.7298, 0.625, 0.7272, 0.375, 0.7298, 0.375, 0.7329, 0.625, 0.7329, 0.625, 0.7298, 0.375, 0.7329, 0.375, 0.7349, 0.625, 0.7349, 0.625, 0.7329, 0.625, 0.7489, 0.625, 0.7349, 0.375, 0.7349, 0.375, 0.7489, 0.375, 0.5228, 0.375, 0.5568, 0.625, 0.5568, 0.625, 0.5228, 0.375, 0.5568, 0.375, 0.5909, 0.625, 0.5909, 0.625, 0.5568, 0.375, 0.5909, 0.375, 0.625, 0.625, 0.625, 0.625, 0.5909, 0.375, 0.625, 0.375, 0.6591, 0.625, 0.6591, 0.625, 0.625, 0.375, 0.6591, 0.375, 0.6932, 0.625, 0.6932, 0.625, 0.6591, 0.375, 1.0, 0.625, 1.0, 0.625, 1.0, 0.375, 1.0, 0.625, 0.25, 0.375, 0.25, 0.375, 0.25, 0.625, 0.25, 0.625, 0.5228, 0.625, 0.5202, 0.625, 0.5202, 0.625, 0.5228, 0.375, 0.5202, 0.375, 0.5228, 0.375, 0.5228, 0.375, 0.5202, 0.625, 0.5202, 0.625, 0.5171, 0.625, 0.5171, 0.625, 0.5202, 0.375, 0.5171, 0.375, 0.5202, 0.375, 0.5202, 0.375, 0.5171, 0.625, 0.5171, 0.625, 0.5151, 0.625, 0.5151, 0.625, 0.5171, 0.375, 0.5151, 0.375, 0.5171, 0.375, 0.5171, 0.375, 0.5151, 0.375, 0.4972, 0.375, 0.4975, 0.375, 0.4975, 0.375, 0.4972, 0.625, 0.4975, 0.625, 0.4972, 0.625, 0.4972, 0.625, 0.4975, 0.375, 0.4975, 0.375, 0.4991, 0.375, 0.4991, 0.375, 0.4975, 0.625, 0.4991, 0.625, 0.4975, 0.625, 0.4975, 0.625, 0.4991, 0.375, 0.4991, 0.375, 0.5011, 0.375, 0.5011, 0.375, 0.4991, 0.625, 0.5011, 0.625, 0.4991, 0.625, 0.4991, 0.625, 0.5011, 0.625, 0.7528, 0.625, 0.7525, 0.625, 0.7525, 0.625, 0.7528, 0.375, 0.7525, 0.375, 0.7528, 0.375, 0.7528, 0.375, 0.7525, 0.625, 0.7525, 0.625, 0.7509, 0.625, 0.7509, 0.625, 0.7525, 0.375, 0.7509, 0.375, 0.7525, 0.375, 0.7525, 0.375, 0.7509, 0.625, 0.7509, 0.625, 0.7489, 0.625, 0.7489, 0.625, 0.7509, 0.375, 0.7489, 0.375, 0.7509, 0.375, 0.7509, 0.375, 0.7489, 0.375, 0.7272, 0.375, 0.7298, 0.375, 0.7298, 0.375, 0.7272, 0.625, 0.7298, 0.625, 0.7272, 0.625, 0.7272, 0.625, 0.7298, 0.375, 0.7298, 0.375, 0.7329, 0.375, 0.7329, 0.375, 0.7298, 0.625, 0.7329, 0.625, 0.7298, 0.625, 0.7298, 0.625, 0.7329, 0.375, 0.7329, 0.375, 0.7349, 0.375, 0.7349, 0.375, 0.7329, 0.625, 0.7349, 0.625, 0.7329, 0.625, 0.7329, 0.625, 0.7349, 0.625, 0.7489, 0.625, 0.7349, 0.625, 0.7349, 0.625, 0.7489, 0.375, 0.7349, 0.375, 0.7489, 0.375, 0.7489, 0.375, 0.7349, 0.375, 0.5228, 0.375, 0.5568, 0.375, 0.5568, 0.375, 0.5228, 0.625, 0.7272, 0.625, 0.6932, 0.625, 0.6932, 0.625, 0.7272, 0.375, 0.7528, 0.375, 1.0, 0.375, 1.0, 0.375, 0.7528, 0.625, 1.0, 0.625, 0.7528, 0.625, 0.7528, 0.625, 1.0, 0.625, 0.5151, 0.625, 0.5011, 0.625, 0.5011, 0.625, 0.5151, 0.375, 0.5011, 0.375, 0.5151, 0.375, 0.5151, 0.375, 0.5011, 0.375, 0.25, 0.375, 0.4972, 0.375, 0.4972, 0.375, 0.25, 0.625, 0.4972, 0.625, 0.25, 0.625, 0.25, 0.625, 0.4972, 0.375, 0.6932, 0.375, 0.7272, 0.375, 0.7272, 0.375, 0.6932, 0.375, 0.6591, 0.375, 0.6932, 0.375, 0.6932, 0.375, 0.6591, 0.375, 0.625, 0.375, 0.6591, 0.375, 0.6591, 0.375, 0.625, 0.375, 0.5909, 0.375, 0.625, 0.375, 0.625, 0.375, 0.5909, 0.375, 0.5568, 0.375, 0.5909, 0.375, 0.5909, 0.375, 0.5568, 0.625, 0.5568, 0.625, 0.5228, 0.625, 0.5228, 0.625, 0.5568, 0.625, 0.5909, 0.625, 0.5568, 0.625, 0.5568, 0.625, 0.5909, 0.625, 0.625, 0.625, 0.5909, 0.625, 0.5909, 0.625, 0.625, 0.625, 0.6591, 0.625, 0.625, 0.625, 0.625, 0.625, 0.6591, 0.625, 0.6932, 0.625, 0.6591, 0.625, 0.6591, 0.625, 0.6932])
me_cube_011.update()

# ---- objects
ob_light = bpy.data.objects.new('Light', light_light)
ob_camera = bpy.data.objects.new('Camera', cam_camera)
ob_axis = bpy.data.objects.new('Axis', None)
ob_cover___copy = bpy.data.objects.new('Cover - Copy', me_cube_003)
ob_body = bpy.data.objects.new('Body', me_cube_001)
ob_roof = bpy.data.objects.new('Roof', me_cube_002)
ob_shelf = bpy.data.objects.new('Shelf', me_cube_005)
ob_door_frame = bpy.data.objects.new('Door Frame', me_cube_004)
ob_glass_pane = bpy.data.objects.new('Glass Pane', me_cube_006)
ob_cube = bpy.data.objects.new('Cube', me_cube)
ob_cover_001 = bpy.data.objects.new('Cover.001', me_cube_010)
ob_cover = bpy.data.objects.new('Cover', me_cube_011)

# ---- transforms, parenting, visibility, modifiers, constraints
ob_light.location = (4.076, 1.005, 7.899)
ob_light.rotation_euler = (0.6503, 0.05522, 1.866)
ob_light.lock_rotations_4d = False
ob_light.empty_display_type = 'ARROWS'
ob_light.color = (0.0, 0.0, 0.0, 0.0)
ob_light.lineart.crease_threshold = 0.0
ob_camera.location = (7.359, -6.926, 4.958)
ob_camera.rotation_euler = (1.109, 0.0, 0.8149)
ob_camera.lock_rotations_4d = False
ob_camera.empty_display_type = 'ARROWS'
ob_camera.color = (0.0, 0.0, 0.0, 0.0)
ob_camera.display_type = 'WIRE'
ob_camera.lineart.crease_threshold = 0.0
ob_axis.location = (0.0, 0.0, 0.0)
ob_axis.lock_location = (True, True, True)
ob_cover___copy.location = (1.749, 0.01603, 2.511)
_vg = ob_cover___copy.vertex_groups.new(name='Front Cover')
_vg = ob_cover___copy.vertex_groups.new(name='Front Bevel')
_vg = ob_cover___copy.vertex_groups.new(name='Front Spine')
_vg = ob_cover___copy.vertex_groups.new(name='Back Spine')
_vg = ob_cover___copy.vertex_groups.new(name='Back Bevel')
_vg = ob_cover___copy.vertex_groups.new(name='Back Cover')
_m = ob_cover___copy.modifiers.new('Auto Smooth', 'NODES')
_m.node_group = ng_auto_smooth_001
_gi = [s.identifier for s in ng_auto_smooth_001.interface.items_tree if s.item_type == 'SOCKET' and s.in_out == 'INPUT']
_m[_gi[1]] = 0.5236  # Angle
ob_body.location = (0.0, 0.0, 1.995)
ob_roof.location = (0.0, 1.0, 4.008)
ob_shelf.location = (0.0, 0.0, -0.03772)
ob_door_frame.location = (1.509, 0.0, 1.995)
ob_glass_pane.location = (1.982, 0.0, 1.995)
ob_glass_pane.scale = (0.8885, 0.8885, 0.8885)
ob_cube.location = (0.9171, 0.5495, 2.511)
ob_cover_001.location = (1.008, 0.2568, 2.511)
ob_cover_001.scale = (1.0, 1.032, 1.032)
_m = ob_cover_001.modifiers.new('Auto Smooth', 'NODES')
_m.node_group = ng_auto_smooth
_gi = [s.identifier for s in ng_auto_smooth.interface.items_tree if s.item_type == 'SOCKET' and s.in_out == 'INPUT']
_m[_gi[1]] = 0.5236  # Angle
ob_cover.location = (1.749, 0.01603, 2.511)
_vg = ob_cover.vertex_groups.new(name='Front Cover')
_vg = ob_cover.vertex_groups.new(name='Front Bevel')
_vg = ob_cover.vertex_groups.new(name='Front Spine')
_vg = ob_cover.vertex_groups.new(name='Back Spine')
_vg = ob_cover.vertex_groups.new(name='Back Bevel')
_vg = ob_cover.vertex_groups.new(name='Back Cover')
_m = ob_cover.modifiers.new('Auto Smooth', 'NODES')
_m.node_group = ng_auto_smooth
_gi = [s.identifier for s in ng_auto_smooth.interface.items_tree if s.item_type == 'SOCKET' and s.in_out == 'INPUT']
_m[_gi[1]] = 0.5236  # Angle

# ---- collection membership
col_collection.objects.link(ob_light)
col_collection.objects.link(ob_camera)
col_collection.objects.link(ob_axis)
col_collection.objects.link(ob_cover___copy)
col_library.objects.link(ob_body)
col_library.objects.link(ob_roof)
col_library.objects.link(ob_shelf)
col_door.objects.link(ob_door_frame)
col_door.objects.link(ob_glass_pane)
col_book__filler.objects.link(ob_cube)
col_book__filler.objects.link(ob_cover_001)
col_book__animated.objects.link(ob_cover)

# ---- scene / render settings (as saved in the file)
scene.camera = ob_camera
scene.frame_start = 1; scene.frame_end = 250; scene.frame_set(189)
scene.render.engine = 'BLENDER_EEVEE_NEXT'
scene.cycles.sampling_pattern = 'TABULATED_SOBOL'
bpy.context.view_layer.update()

